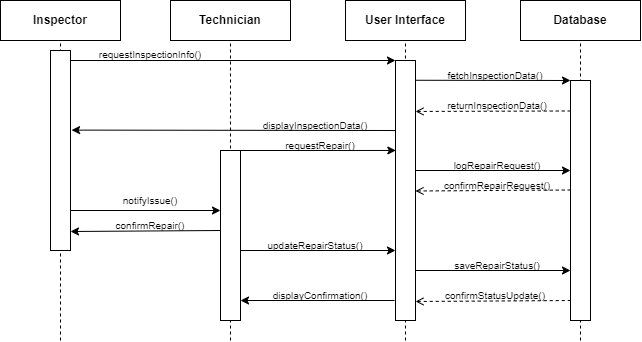

The diagram above was exported from draw.io. Its source (the exported page's mxGraphModel, read from the mxfile embedded in the PNG):
<mxGraphModel dx="875" dy="524" grid="1" gridSize="10" guides="1" tooltips="1" connect="1" arrows="1" fold="1" page="1" pageScale="1" pageWidth="850" pageHeight="1100" math="0" shadow="0">
  <root>
    <mxCell id="0" />
    <mxCell id="1" parent="0" />
    <mxCell id="sy_4Q9DgZSFUs6sTrj_i-1" value="Inspector" style="rounded=0;whiteSpace=wrap;html=1;fontStyle=1" vertex="1" parent="1">
      <mxGeometry x="80" y="40" width="120" height="40" as="geometry" />
    </mxCell>
    <mxCell id="sy_4Q9DgZSFUs6sTrj_i-3" value="" style="endArrow=none;dashed=1;html=1;rounded=0;entryX=0.5;entryY=1;entryDx=0;entryDy=0;" edge="1" parent="1" target="sy_4Q9DgZSFUs6sTrj_i-1">
      <mxGeometry width="50" height="50" relative="1" as="geometry">
        <mxPoint x="140" y="380" as="sourcePoint" />
        <mxPoint x="450" y="300" as="targetPoint" />
      </mxGeometry>
    </mxCell>
    <mxCell id="sy_4Q9DgZSFUs6sTrj_i-4" value="" style="rounded=0;whiteSpace=wrap;html=1;" vertex="1" parent="1">
      <mxGeometry x="130" y="90" width="20" height="200" as="geometry" />
    </mxCell>
    <mxCell id="sy_4Q9DgZSFUs6sTrj_i-7" value="Technician" style="rounded=0;whiteSpace=wrap;html=1;fontStyle=1" vertex="1" parent="1">
      <mxGeometry x="250" y="40" width="120" height="40" as="geometry" />
    </mxCell>
    <mxCell id="sy_4Q9DgZSFUs6sTrj_i-8" value="" style="endArrow=none;dashed=1;html=1;rounded=0;entryX=0.5;entryY=1;entryDx=0;entryDy=0;" edge="1" parent="1" target="sy_4Q9DgZSFUs6sTrj_i-7">
      <mxGeometry width="50" height="50" relative="1" as="geometry">
        <mxPoint x="310" y="380" as="sourcePoint" />
        <mxPoint x="620" y="300" as="targetPoint" />
      </mxGeometry>
    </mxCell>
    <mxCell id="sy_4Q9DgZSFUs6sTrj_i-9" value="" style="rounded=0;whiteSpace=wrap;html=1;" vertex="1" parent="1">
      <mxGeometry x="300" y="190" width="20" height="170" as="geometry" />
    </mxCell>
    <mxCell id="sy_4Q9DgZSFUs6sTrj_i-10" value="User Interface" style="rounded=0;whiteSpace=wrap;html=1;fontStyle=1" vertex="1" parent="1">
      <mxGeometry x="425" y="40" width="120" height="40" as="geometry" />
    </mxCell>
    <mxCell id="sy_4Q9DgZSFUs6sTrj_i-11" value="" style="endArrow=none;dashed=1;html=1;rounded=0;entryX=0.5;entryY=1;entryDx=0;entryDy=0;" edge="1" parent="1" target="sy_4Q9DgZSFUs6sTrj_i-10">
      <mxGeometry width="50" height="50" relative="1" as="geometry">
        <mxPoint x="485" y="380" as="sourcePoint" />
        <mxPoint x="795" y="300" as="targetPoint" />
      </mxGeometry>
    </mxCell>
    <mxCell id="sy_4Q9DgZSFUs6sTrj_i-12" value="" style="rounded=0;whiteSpace=wrap;html=1;" vertex="1" parent="1">
      <mxGeometry x="475" y="100" width="20" height="260" as="geometry" />
    </mxCell>
    <mxCell id="sy_4Q9DgZSFUs6sTrj_i-16" value="Database" style="rounded=0;whiteSpace=wrap;html=1;fontStyle=1" vertex="1" parent="1">
      <mxGeometry x="600" y="40" width="120" height="40" as="geometry" />
    </mxCell>
    <mxCell id="sy_4Q9DgZSFUs6sTrj_i-17" value="" style="endArrow=none;dashed=1;html=1;rounded=0;entryX=0.5;entryY=1;entryDx=0;entryDy=0;" edge="1" parent="1" target="sy_4Q9DgZSFUs6sTrj_i-16">
      <mxGeometry width="50" height="50" relative="1" as="geometry">
        <mxPoint x="660" y="380" as="sourcePoint" />
        <mxPoint x="970" y="300" as="targetPoint" />
      </mxGeometry>
    </mxCell>
    <mxCell id="sy_4Q9DgZSFUs6sTrj_i-18" value="" style="rounded=0;whiteSpace=wrap;html=1;" vertex="1" parent="1">
      <mxGeometry x="650" y="120" width="20" height="240" as="geometry" />
    </mxCell>
    <mxCell id="sy_4Q9DgZSFUs6sTrj_i-19" value="" style="endArrow=classic;html=1;rounded=0;entryX=0;entryY=0;entryDx=0;entryDy=0;" edge="1" parent="1" target="sy_4Q9DgZSFUs6sTrj_i-12">
      <mxGeometry width="50" height="50" relative="1" as="geometry">
        <mxPoint x="150" y="100" as="sourcePoint" />
        <mxPoint x="450" y="160" as="targetPoint" />
      </mxGeometry>
    </mxCell>
    <mxCell id="sy_4Q9DgZSFUs6sTrj_i-20" value="requestInspectionInfo()" style="text;html=1;align=center;verticalAlign=middle;whiteSpace=wrap;rounded=0;fontSize=10;" vertex="1" parent="1">
      <mxGeometry x="200" y="79" width="60" height="30" as="geometry" />
    </mxCell>
    <mxCell id="sy_4Q9DgZSFUs6sTrj_i-24" value="fetchInspectionData()" style="text;html=1;align=center;verticalAlign=middle;whiteSpace=wrap;rounded=0;fontSize=10;" vertex="1" parent="1">
      <mxGeometry x="545" y="100" width="60" height="30" as="geometry" />
    </mxCell>
    <mxCell id="sy_4Q9DgZSFUs6sTrj_i-25" value="" style="endArrow=classic;html=1;rounded=0;entryX=0;entryY=0;entryDx=0;entryDy=0;exitX=0.983;exitY=0.076;exitDx=0;exitDy=0;exitPerimeter=0;" edge="1" parent="1" source="sy_4Q9DgZSFUs6sTrj_i-12" target="sy_4Q9DgZSFUs6sTrj_i-18">
      <mxGeometry width="50" height="50" relative="1" as="geometry">
        <mxPoint x="500" y="120" as="sourcePoint" />
        <mxPoint x="630" y="120" as="targetPoint" />
      </mxGeometry>
    </mxCell>
    <mxCell id="sy_4Q9DgZSFUs6sTrj_i-27" value="" style="endArrow=none;dashed=1;html=1;rounded=0;startArrow=open;startFill=0;entryX=0;entryY=0.127;entryDx=0;entryDy=0;entryPerimeter=0;exitX=1;exitY=0.196;exitDx=0;exitDy=0;exitPerimeter=0;" edge="1" parent="1" source="sy_4Q9DgZSFUs6sTrj_i-12" target="sy_4Q9DgZSFUs6sTrj_i-18">
      <mxGeometry width="50" height="50" relative="1" as="geometry">
        <mxPoint x="350" y="280" as="sourcePoint" />
        <mxPoint x="400" y="230" as="targetPoint" />
      </mxGeometry>
    </mxCell>
    <mxCell id="sy_4Q9DgZSFUs6sTrj_i-28" value="returnInspectionData()" style="text;html=1;align=center;verticalAlign=middle;whiteSpace=wrap;rounded=0;fontSize=10;" vertex="1" parent="1">
      <mxGeometry x="547" y="130" width="60" height="30" as="geometry" />
    </mxCell>
    <mxCell id="sy_4Q9DgZSFUs6sTrj_i-29" value="" style="endArrow=classic;html=1;rounded=0;entryX=1.054;entryY=0.398;entryDx=0;entryDy=0;exitX=0.983;exitY=0.076;exitDx=0;exitDy=0;exitPerimeter=0;entryPerimeter=0;" edge="1" parent="1" target="sy_4Q9DgZSFUs6sTrj_i-4">
      <mxGeometry width="50" height="50" relative="1" as="geometry">
        <mxPoint x="475" y="170" as="sourcePoint" />
        <mxPoint x="630" y="170" as="targetPoint" />
      </mxGeometry>
    </mxCell>
    <mxCell id="sy_4Q9DgZSFUs6sTrj_i-30" value="displayInspectionData()" style="text;html=1;align=center;verticalAlign=middle;whiteSpace=wrap;rounded=0;fontSize=10;" vertex="1" parent="1">
      <mxGeometry x="365" y="150" width="60" height="30" as="geometry" />
    </mxCell>
    <mxCell id="sy_4Q9DgZSFUs6sTrj_i-32" value="" style="endArrow=classic;html=1;rounded=0;entryX=0.017;entryY=0.346;entryDx=0;entryDy=0;entryPerimeter=0;" edge="1" parent="1" target="sy_4Q9DgZSFUs6sTrj_i-12">
      <mxGeometry width="50" height="50" relative="1" as="geometry">
        <mxPoint x="320" y="190" as="sourcePoint" />
        <mxPoint x="470" y="190" as="targetPoint" />
      </mxGeometry>
    </mxCell>
    <mxCell id="sy_4Q9DgZSFUs6sTrj_i-33" value="requestRepair()" style="text;html=1;align=center;verticalAlign=middle;whiteSpace=wrap;rounded=0;fontSize=10;" vertex="1" parent="1">
      <mxGeometry x="370" y="170" width="60" height="30" as="geometry" />
    </mxCell>
    <mxCell id="sy_4Q9DgZSFUs6sTrj_i-34" value="logRepairRequest()" style="text;html=1;align=center;verticalAlign=middle;whiteSpace=wrap;rounded=0;fontSize=10;" vertex="1" parent="1">
      <mxGeometry x="547" y="190" width="60" height="30" as="geometry" />
    </mxCell>
    <mxCell id="sy_4Q9DgZSFUs6sTrj_i-35" value="" style="endArrow=classic;html=1;rounded=0;entryX=0;entryY=0;entryDx=0;entryDy=0;exitX=0.983;exitY=0.076;exitDx=0;exitDy=0;exitPerimeter=0;" edge="1" parent="1">
      <mxGeometry width="50" height="50" relative="1" as="geometry">
        <mxPoint x="495" y="210" as="sourcePoint" />
        <mxPoint x="650" y="210" as="targetPoint" />
      </mxGeometry>
    </mxCell>
    <mxCell id="sy_4Q9DgZSFUs6sTrj_i-36" value="" style="endArrow=classic;html=1;rounded=0;exitX=0.983;exitY=0.076;exitDx=0;exitDy=0;exitPerimeter=0;" edge="1" parent="1">
      <mxGeometry width="50" height="50" relative="1" as="geometry">
        <mxPoint x="300" y="270" as="sourcePoint" />
        <mxPoint x="150" y="271" as="targetPoint" />
      </mxGeometry>
    </mxCell>
    <mxCell id="sy_4Q9DgZSFUs6sTrj_i-37" value="confirmRepair()" style="text;html=1;align=center;verticalAlign=middle;whiteSpace=wrap;rounded=0;fontSize=10;" vertex="1" parent="1">
      <mxGeometry x="200" y="250" width="60" height="30" as="geometry" />
    </mxCell>
    <mxCell id="sy_4Q9DgZSFUs6sTrj_i-38" value="" style="endArrow=classic;html=1;rounded=0;" edge="1" parent="1">
      <mxGeometry width="50" height="50" relative="1" as="geometry">
        <mxPoint x="150" y="250" as="sourcePoint" />
        <mxPoint x="300" y="250" as="targetPoint" />
      </mxGeometry>
    </mxCell>
    <mxCell id="sy_4Q9DgZSFUs6sTrj_i-39" value="notifyIssue()" style="text;html=1;align=center;verticalAlign=middle;whiteSpace=wrap;rounded=0;fontSize=10;" vertex="1" parent="1">
      <mxGeometry x="200" y="225" width="60" height="30" as="geometry" />
    </mxCell>
    <mxCell id="sy_4Q9DgZSFUs6sTrj_i-40" value="" style="endArrow=none;dashed=1;html=1;rounded=0;startArrow=open;startFill=0;entryX=0;entryY=0.127;entryDx=0;entryDy=0;entryPerimeter=0;exitX=1;exitY=0.196;exitDx=0;exitDy=0;exitPerimeter=0;" edge="1" parent="1">
      <mxGeometry width="50" height="50" relative="1" as="geometry">
        <mxPoint x="495" y="230.5" as="sourcePoint" />
        <mxPoint x="650" y="229.5" as="targetPoint" />
      </mxGeometry>
    </mxCell>
    <mxCell id="sy_4Q9DgZSFUs6sTrj_i-41" value="confirmRepairRequest()" style="text;html=1;align=center;verticalAlign=middle;whiteSpace=wrap;rounded=0;fontSize=10;" vertex="1" parent="1">
      <mxGeometry x="547" y="210" width="60" height="30" as="geometry" />
    </mxCell>
    <mxCell id="sy_4Q9DgZSFUs6sTrj_i-42" value="" style="endArrow=classic;html=1;rounded=0;entryX=0.017;entryY=0.346;entryDx=0;entryDy=0;entryPerimeter=0;" edge="1" parent="1">
      <mxGeometry width="50" height="50" relative="1" as="geometry">
        <mxPoint x="320" y="290" as="sourcePoint" />
        <mxPoint x="475" y="290" as="targetPoint" />
      </mxGeometry>
    </mxCell>
    <mxCell id="sy_4Q9DgZSFUs6sTrj_i-43" value="updateRepairStatus()" style="text;html=1;align=center;verticalAlign=middle;whiteSpace=wrap;rounded=0;fontSize=10;" vertex="1" parent="1">
      <mxGeometry x="365" y="270" width="60" height="30" as="geometry" />
    </mxCell>
    <mxCell id="sy_4Q9DgZSFUs6sTrj_i-44" value="" style="endArrow=classic;html=1;rounded=0;entryX=0;entryY=0;entryDx=0;entryDy=0;exitX=0.983;exitY=0.076;exitDx=0;exitDy=0;exitPerimeter=0;" edge="1" parent="1">
      <mxGeometry width="50" height="50" relative="1" as="geometry">
        <mxPoint x="495" y="310" as="sourcePoint" />
        <mxPoint x="650" y="310" as="targetPoint" />
      </mxGeometry>
    </mxCell>
    <mxCell id="sy_4Q9DgZSFUs6sTrj_i-45" value="saveRepairStatus()" style="text;html=1;align=center;verticalAlign=middle;whiteSpace=wrap;rounded=0;fontSize=10;" vertex="1" parent="1">
      <mxGeometry x="547" y="290" width="60" height="30" as="geometry" />
    </mxCell>
    <mxCell id="sy_4Q9DgZSFUs6sTrj_i-46" value="" style="endArrow=none;dashed=1;html=1;rounded=0;startArrow=open;startFill=0;entryX=0;entryY=0.127;entryDx=0;entryDy=0;entryPerimeter=0;exitX=1;exitY=0.196;exitDx=0;exitDy=0;exitPerimeter=0;" edge="1" parent="1">
      <mxGeometry width="50" height="50" relative="1" as="geometry">
        <mxPoint x="495" y="341" as="sourcePoint" />
        <mxPoint x="650" y="340" as="targetPoint" />
      </mxGeometry>
    </mxCell>
    <mxCell id="sy_4Q9DgZSFUs6sTrj_i-47" value="confirmStatusUpdate()" style="text;html=1;align=center;verticalAlign=middle;whiteSpace=wrap;rounded=0;fontSize=10;" vertex="1" parent="1">
      <mxGeometry x="545" y="320" width="60" height="30" as="geometry" />
    </mxCell>
    <mxCell id="sy_4Q9DgZSFUs6sTrj_i-48" value="" style="endArrow=classic;html=1;rounded=0;exitX=0.983;exitY=0.076;exitDx=0;exitDy=0;exitPerimeter=0;" edge="1" parent="1">
      <mxGeometry width="50" height="50" relative="1" as="geometry">
        <mxPoint x="474" y="340" as="sourcePoint" />
        <mxPoint x="320" y="340" as="targetPoint" />
      </mxGeometry>
    </mxCell>
    <mxCell id="sy_4Q9DgZSFUs6sTrj_i-49" value="displayConfirmation()" style="text;html=1;align=center;verticalAlign=middle;whiteSpace=wrap;rounded=0;fontSize=10;" vertex="1" parent="1">
      <mxGeometry x="370" y="320" width="60" height="30" as="geometry" />
    </mxCell>
  </root>
</mxGraphModel>